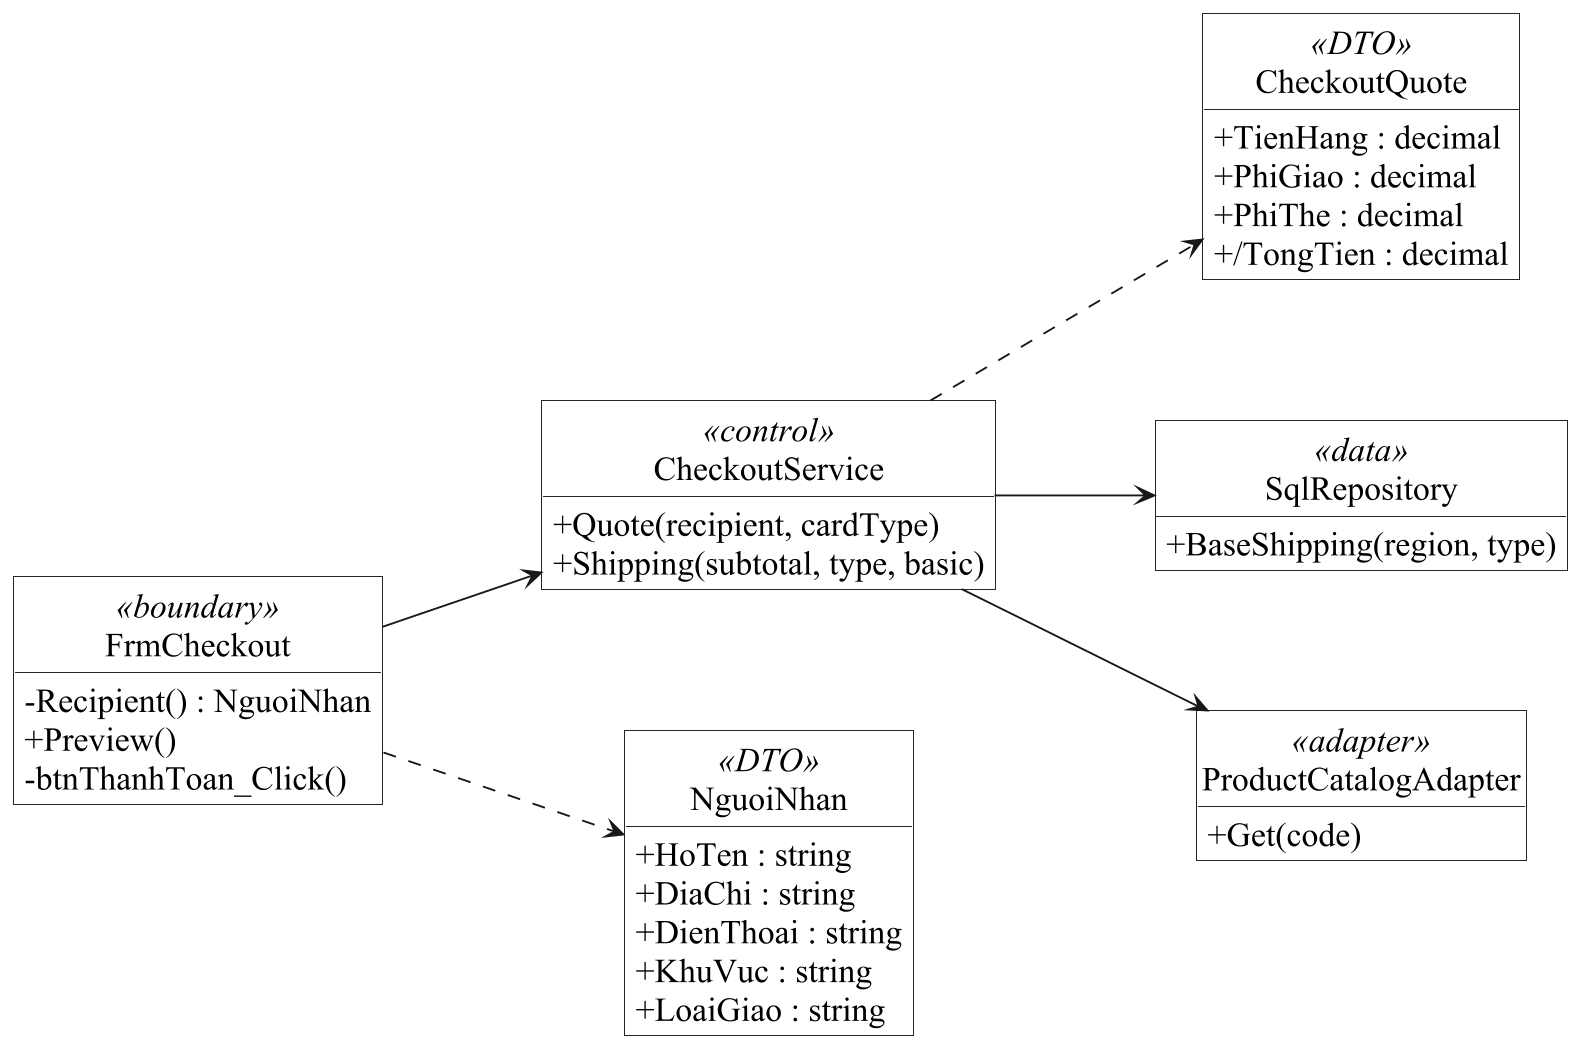

The diagram above was rendered by PlantUML. Its source (embedded in the PNG):
@startuml
skinparam backgroundColor white
skinparam monochrome true
skinparam shadowing false
skinparam defaultFontName Times New Roman
skinparam defaultFontSize 18
skinparam dpi 180
skinparam classAttributeIconSize 0
skinparam roundcorner 0
skinparam packageStyle rectangle
skinparam classBackgroundColor white
skinparam usecaseBackgroundColor white
skinparam nodesep 75
skinparam ranksep 85
skinparam ArrowFontSize 15
skinparam sequenceMessageAlign center
skinparam responseMessageBelowArrow true
hide circle
hide empty members
left to right direction
class FrmCheckout <<boundary>> {
-Recipient() : NguoiNhan
+Preview()
-btnThanhToan_Click()
}
class CheckoutService <<control>> {
+Quote(recipient, cardType)
+Shipping(subtotal, type, basic)
}
class NguoiNhan <<DTO>> {
+HoTen : string
+DiaChi : string
+DienThoai : string
+KhuVuc : string
+LoaiGiao : string
}
class CheckoutQuote <<DTO>> {
+TienHang : decimal
+PhiGiao : decimal
+PhiThe : decimal
+/TongTien : decimal
}
class SqlRepository <<data>> {
+BaseShipping(region, type)
}
class ProductCatalogAdapter <<adapter>> {
+Get(code)
}
FrmCheckout --> CheckoutService
FrmCheckout ..> NguoiNhan
CheckoutService --> SqlRepository
CheckoutService --> ProductCatalogAdapter
CheckoutService ..> CheckoutQuote
@enduml